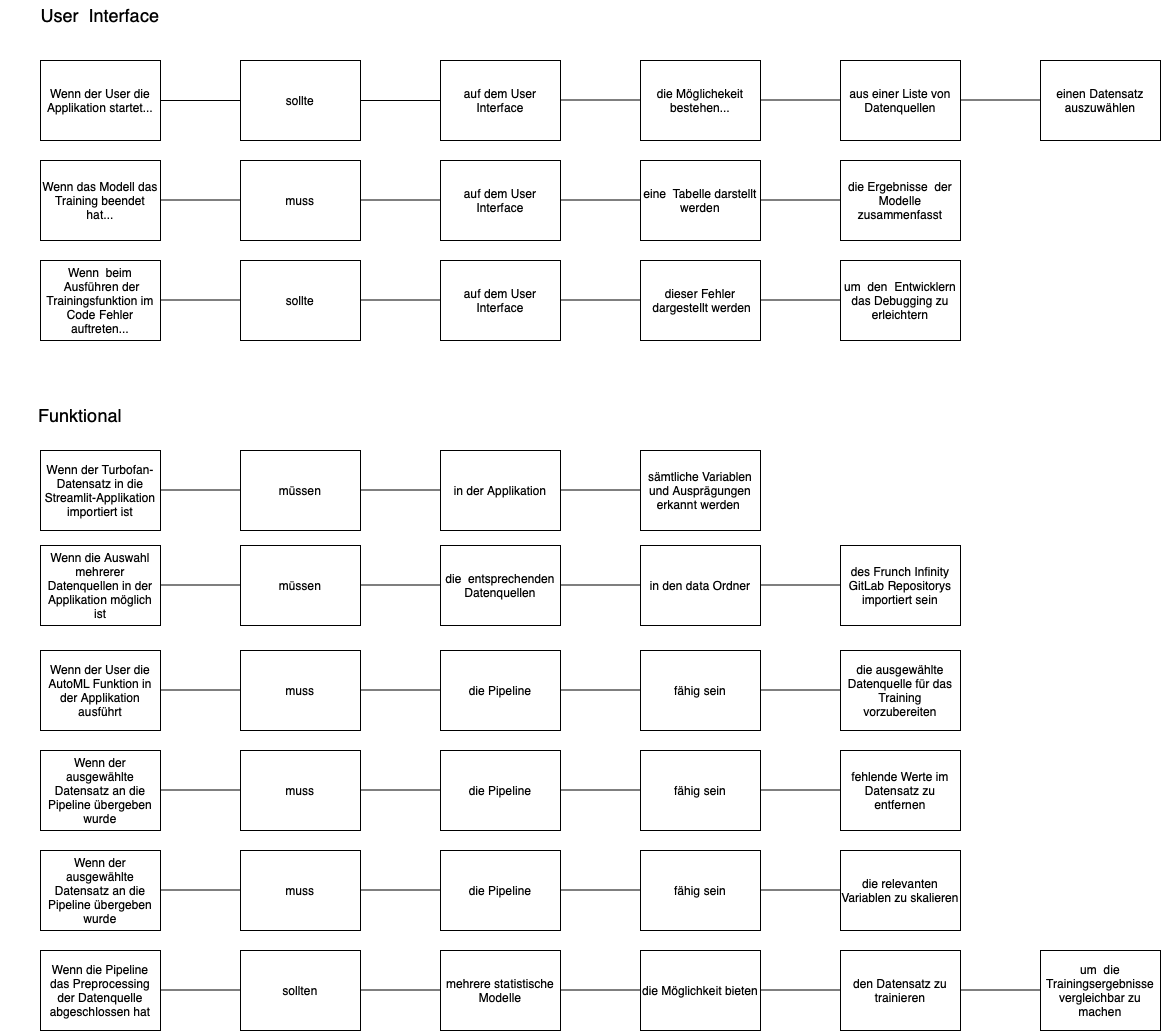

The diagram above was exported from draw.io. Its source (the exported page's mxGraphModel, read from the mxfile embedded in the PNG):
<mxGraphModel dx="1666" dy="797" grid="1" gridSize="10" guides="1" tooltips="1" connect="1" arrows="1" fold="1" page="1" pageScale="1" pageWidth="827" pageHeight="1169" math="0" shadow="0">
  <root>
    <mxCell id="0" />
    <mxCell id="1" parent="0" />
    <mxCell id="pwTTqTxBD5aFXWMLS5vT-1" value="Wenn der User die Applikation startet..." style="rounded=0;whiteSpace=wrap;html=1;" vertex="1" parent="1">
      <mxGeometry x="40" y="100" width="120" height="80" as="geometry" />
    </mxCell>
    <mxCell id="pwTTqTxBD5aFXWMLS5vT-3" value="sollte" style="rounded=0;whiteSpace=wrap;html=1;" vertex="1" parent="1">
      <mxGeometry x="240" y="100" width="120" height="80" as="geometry" />
    </mxCell>
    <mxCell id="pwTTqTxBD5aFXWMLS5vT-5" value="auf dem User Interface" style="rounded=0;whiteSpace=wrap;html=1;" vertex="1" parent="1">
      <mxGeometry x="440" y="100" width="120" height="80" as="geometry" />
    </mxCell>
    <mxCell id="pwTTqTxBD5aFXWMLS5vT-7" value="die Möglichekeit bestehen..." style="rounded=0;whiteSpace=wrap;html=1;" vertex="1" parent="1">
      <mxGeometry x="640" y="100" width="120" height="80" as="geometry" />
    </mxCell>
    <mxCell id="pwTTqTxBD5aFXWMLS5vT-9" value="aus einer Liste von Datenquellen" style="rounded=0;whiteSpace=wrap;html=1;" vertex="1" parent="1">
      <mxGeometry x="840" y="100" width="120" height="80" as="geometry" />
    </mxCell>
    <mxCell id="pwTTqTxBD5aFXWMLS5vT-10" value="einen Datensatz auszuwählen" style="rounded=0;whiteSpace=wrap;html=1;" vertex="1" parent="1">
      <mxGeometry x="1040" y="100" width="120" height="80" as="geometry" />
    </mxCell>
    <mxCell id="pwTTqTxBD5aFXWMLS5vT-18" value="" style="endArrow=none;html=1;rounded=0;entryX=0;entryY=0.5;entryDx=0;entryDy=0;" edge="1" parent="1" target="pwTTqTxBD5aFXWMLS5vT-5">
      <mxGeometry width="50" height="50" relative="1" as="geometry">
        <mxPoint x="360" y="140" as="sourcePoint" />
        <mxPoint x="410" y="90" as="targetPoint" />
      </mxGeometry>
    </mxCell>
    <mxCell id="pwTTqTxBD5aFXWMLS5vT-20" value="" style="endArrow=none;html=1;rounded=0;entryX=0;entryY=0.5;entryDx=0;entryDy=0;" edge="1" parent="1" target="pwTTqTxBD5aFXWMLS5vT-3">
      <mxGeometry width="50" height="50" relative="1" as="geometry">
        <mxPoint x="160" y="140" as="sourcePoint" />
        <mxPoint x="210" y="90" as="targetPoint" />
      </mxGeometry>
    </mxCell>
    <mxCell id="pwTTqTxBD5aFXWMLS5vT-21" value="" style="endArrow=none;html=1;rounded=0;entryX=0;entryY=0.5;entryDx=0;entryDy=0;" edge="1" parent="1">
      <mxGeometry width="50" height="50" relative="1" as="geometry">
        <mxPoint x="560" y="139.5" as="sourcePoint" />
        <mxPoint x="640" y="139.5" as="targetPoint" />
      </mxGeometry>
    </mxCell>
    <mxCell id="pwTTqTxBD5aFXWMLS5vT-22" value="" style="endArrow=none;html=1;rounded=0;entryX=0;entryY=0.5;entryDx=0;entryDy=0;" edge="1" parent="1">
      <mxGeometry width="50" height="50" relative="1" as="geometry">
        <mxPoint x="760" y="139.5" as="sourcePoint" />
        <mxPoint x="840" y="139.5" as="targetPoint" />
      </mxGeometry>
    </mxCell>
    <mxCell id="pwTTqTxBD5aFXWMLS5vT-24" value="" style="endArrow=none;html=1;rounded=0;entryX=0;entryY=0.5;entryDx=0;entryDy=0;" edge="1" parent="1">
      <mxGeometry width="50" height="50" relative="1" as="geometry">
        <mxPoint x="960" y="139.5" as="sourcePoint" />
        <mxPoint x="1040" y="139.5" as="targetPoint" />
      </mxGeometry>
    </mxCell>
    <mxCell id="pwTTqTxBD5aFXWMLS5vT-25" value="&lt;font style=&quot;font-size: 18px;&quot;&gt;User &amp;nbsp;Interface&lt;/font&gt;" style="text;html=1;strokeColor=none;fillColor=none;align=center;verticalAlign=middle;whiteSpace=wrap;rounded=0;" vertex="1" parent="1">
      <mxGeometry x="20" y="40" width="160" height="30" as="geometry" />
    </mxCell>
    <mxCell id="pwTTqTxBD5aFXWMLS5vT-26" value="Wenn das Modell das Training beendet hat..." style="rounded=0;whiteSpace=wrap;html=1;" vertex="1" parent="1">
      <mxGeometry x="40" y="200" width="120" height="80" as="geometry" />
    </mxCell>
    <mxCell id="pwTTqTxBD5aFXWMLS5vT-27" value="muss" style="rounded=0;whiteSpace=wrap;html=1;" vertex="1" parent="1">
      <mxGeometry x="240" y="200" width="120" height="80" as="geometry" />
    </mxCell>
    <mxCell id="pwTTqTxBD5aFXWMLS5vT-28" value="" style="endArrow=none;html=1;rounded=0;entryX=0;entryY=0.5;entryDx=0;entryDy=0;" edge="1" parent="1">
      <mxGeometry width="50" height="50" relative="1" as="geometry">
        <mxPoint x="160" y="239.5" as="sourcePoint" />
        <mxPoint x="240" y="239.5" as="targetPoint" />
      </mxGeometry>
    </mxCell>
    <mxCell id="pwTTqTxBD5aFXWMLS5vT-29" value="auf dem User Interface" style="rounded=0;whiteSpace=wrap;html=1;" vertex="1" parent="1">
      <mxGeometry x="440" y="200" width="120" height="80" as="geometry" />
    </mxCell>
    <mxCell id="pwTTqTxBD5aFXWMLS5vT-30" value="" style="endArrow=none;html=1;rounded=0;entryX=0;entryY=0.5;entryDx=0;entryDy=0;" edge="1" parent="1">
      <mxGeometry width="50" height="50" relative="1" as="geometry">
        <mxPoint x="360" y="239.5" as="sourcePoint" />
        <mxPoint x="440" y="239.5" as="targetPoint" />
      </mxGeometry>
    </mxCell>
    <mxCell id="pwTTqTxBD5aFXWMLS5vT-31" value="eine &amp;nbsp;Tabelle darstellt werden" style="rounded=0;whiteSpace=wrap;html=1;" vertex="1" parent="1">
      <mxGeometry x="640" y="200" width="120" height="80" as="geometry" />
    </mxCell>
    <mxCell id="pwTTqTxBD5aFXWMLS5vT-32" value="" style="endArrow=none;html=1;rounded=0;entryX=0;entryY=0.5;entryDx=0;entryDy=0;" edge="1" parent="1">
      <mxGeometry width="50" height="50" relative="1" as="geometry">
        <mxPoint x="560" y="239.5" as="sourcePoint" />
        <mxPoint x="640" y="239.5" as="targetPoint" />
      </mxGeometry>
    </mxCell>
    <mxCell id="pwTTqTxBD5aFXWMLS5vT-33" value="die Ergebnisse &amp;nbsp;der Modelle zusammenfasst" style="rounded=0;whiteSpace=wrap;html=1;" vertex="1" parent="1">
      <mxGeometry x="840" y="200" width="120" height="80" as="geometry" />
    </mxCell>
    <mxCell id="pwTTqTxBD5aFXWMLS5vT-34" value="" style="endArrow=none;html=1;rounded=0;entryX=0;entryY=0.5;entryDx=0;entryDy=0;" edge="1" parent="1">
      <mxGeometry width="50" height="50" relative="1" as="geometry">
        <mxPoint x="760" y="239.5" as="sourcePoint" />
        <mxPoint x="840" y="239.5" as="targetPoint" />
      </mxGeometry>
    </mxCell>
    <mxCell id="pwTTqTxBD5aFXWMLS5vT-35" value="Wenn &amp;nbsp;beim &amp;nbsp;Ausführen der Trainingsfunktion im Code Fehler auftreten..." style="rounded=0;whiteSpace=wrap;html=1;" vertex="1" parent="1">
      <mxGeometry x="40" y="300" width="120" height="80" as="geometry" />
    </mxCell>
    <mxCell id="pwTTqTxBD5aFXWMLS5vT-36" value="sollte" style="rounded=0;whiteSpace=wrap;html=1;" vertex="1" parent="1">
      <mxGeometry x="240" y="300" width="120" height="80" as="geometry" />
    </mxCell>
    <mxCell id="pwTTqTxBD5aFXWMLS5vT-37" value="" style="endArrow=none;html=1;rounded=0;entryX=0;entryY=0.5;entryDx=0;entryDy=0;" edge="1" parent="1">
      <mxGeometry width="50" height="50" relative="1" as="geometry">
        <mxPoint x="160" y="339.5" as="sourcePoint" />
        <mxPoint x="240" y="339.5" as="targetPoint" />
      </mxGeometry>
    </mxCell>
    <mxCell id="pwTTqTxBD5aFXWMLS5vT-38" value="auf dem User Interface" style="rounded=0;whiteSpace=wrap;html=1;" vertex="1" parent="1">
      <mxGeometry x="440" y="300" width="120" height="80" as="geometry" />
    </mxCell>
    <mxCell id="pwTTqTxBD5aFXWMLS5vT-39" value="" style="endArrow=none;html=1;rounded=0;entryX=0;entryY=0.5;entryDx=0;entryDy=0;" edge="1" parent="1">
      <mxGeometry width="50" height="50" relative="1" as="geometry">
        <mxPoint x="360" y="339.5" as="sourcePoint" />
        <mxPoint x="440" y="339.5" as="targetPoint" />
      </mxGeometry>
    </mxCell>
    <mxCell id="pwTTqTxBD5aFXWMLS5vT-40" value="dieser Fehler &amp;nbsp;dargestellt werden" style="rounded=0;whiteSpace=wrap;html=1;" vertex="1" parent="1">
      <mxGeometry x="640" y="300" width="120" height="80" as="geometry" />
    </mxCell>
    <mxCell id="pwTTqTxBD5aFXWMLS5vT-42" value="" style="endArrow=none;html=1;rounded=0;entryX=0;entryY=0.5;entryDx=0;entryDy=0;" edge="1" parent="1">
      <mxGeometry width="50" height="50" relative="1" as="geometry">
        <mxPoint x="560" y="339.5" as="sourcePoint" />
        <mxPoint x="640" y="339.5" as="targetPoint" />
      </mxGeometry>
    </mxCell>
    <mxCell id="pwTTqTxBD5aFXWMLS5vT-43" value="um &amp;nbsp;den &amp;nbsp;Entwicklern das Debugging zu erleichtern" style="rounded=0;whiteSpace=wrap;html=1;" vertex="1" parent="1">
      <mxGeometry x="840" y="300" width="120" height="80" as="geometry" />
    </mxCell>
    <mxCell id="pwTTqTxBD5aFXWMLS5vT-44" value="" style="endArrow=none;html=1;rounded=0;entryX=0;entryY=0.5;entryDx=0;entryDy=0;" edge="1" parent="1">
      <mxGeometry width="50" height="50" relative="1" as="geometry">
        <mxPoint x="760" y="339.5" as="sourcePoint" />
        <mxPoint x="840" y="339.5" as="targetPoint" />
      </mxGeometry>
    </mxCell>
    <mxCell id="pwTTqTxBD5aFXWMLS5vT-45" value="&lt;font style=&quot;font-size: 18px;&quot;&gt;Funktional&lt;/font&gt;" style="text;html=1;strokeColor=none;fillColor=none;align=center;verticalAlign=middle;whiteSpace=wrap;rounded=0;" vertex="1" parent="1">
      <mxGeometry y="440" width="160" height="30" as="geometry" />
    </mxCell>
    <mxCell id="pwTTqTxBD5aFXWMLS5vT-46" value="Wenn der Turbofan- Datensatz in die Streamlit-Applikation importiert ist" style="rounded=0;whiteSpace=wrap;html=1;" vertex="1" parent="1">
      <mxGeometry x="40" y="490" width="120" height="80" as="geometry" />
    </mxCell>
    <mxCell id="pwTTqTxBD5aFXWMLS5vT-47" value="müssen" style="rounded=0;whiteSpace=wrap;html=1;" vertex="1" parent="1">
      <mxGeometry x="240" y="490" width="120" height="80" as="geometry" />
    </mxCell>
    <mxCell id="pwTTqTxBD5aFXWMLS5vT-48" value="" style="endArrow=none;html=1;rounded=0;entryX=0;entryY=0.5;entryDx=0;entryDy=0;" edge="1" parent="1">
      <mxGeometry width="50" height="50" relative="1" as="geometry">
        <mxPoint x="160" y="529.5" as="sourcePoint" />
        <mxPoint x="240" y="529.5" as="targetPoint" />
      </mxGeometry>
    </mxCell>
    <mxCell id="pwTTqTxBD5aFXWMLS5vT-49" value="in der Applikation" style="rounded=0;whiteSpace=wrap;html=1;" vertex="1" parent="1">
      <mxGeometry x="440" y="490" width="120" height="80" as="geometry" />
    </mxCell>
    <mxCell id="pwTTqTxBD5aFXWMLS5vT-50" value="" style="endArrow=none;html=1;rounded=0;entryX=0;entryY=0.5;entryDx=0;entryDy=0;" edge="1" parent="1">
      <mxGeometry width="50" height="50" relative="1" as="geometry">
        <mxPoint x="360" y="529.5" as="sourcePoint" />
        <mxPoint x="440" y="529.5" as="targetPoint" />
      </mxGeometry>
    </mxCell>
    <mxCell id="pwTTqTxBD5aFXWMLS5vT-51" value="sämtliche Variablen und Ausprägungen erkannt werden&amp;nbsp;" style="rounded=0;whiteSpace=wrap;html=1;" vertex="1" parent="1">
      <mxGeometry x="640" y="490" width="120" height="80" as="geometry" />
    </mxCell>
    <mxCell id="pwTTqTxBD5aFXWMLS5vT-52" value="" style="endArrow=none;html=1;rounded=0;entryX=0;entryY=0.5;entryDx=0;entryDy=0;" edge="1" parent="1">
      <mxGeometry width="50" height="50" relative="1" as="geometry">
        <mxPoint x="560" y="529.5" as="sourcePoint" />
        <mxPoint x="640" y="529.5" as="targetPoint" />
      </mxGeometry>
    </mxCell>
    <mxCell id="pwTTqTxBD5aFXWMLS5vT-53" value="Wenn die Auswahl mehrerer Datenquellen in der Applikation möglich ist" style="rounded=0;whiteSpace=wrap;html=1;" vertex="1" parent="1">
      <mxGeometry x="40" y="585" width="120" height="80" as="geometry" />
    </mxCell>
    <mxCell id="pwTTqTxBD5aFXWMLS5vT-54" value="müssen" style="rounded=0;whiteSpace=wrap;html=1;" vertex="1" parent="1">
      <mxGeometry x="240" y="585" width="120" height="80" as="geometry" />
    </mxCell>
    <mxCell id="pwTTqTxBD5aFXWMLS5vT-55" value="" style="endArrow=none;html=1;rounded=0;entryX=0;entryY=0.5;entryDx=0;entryDy=0;" edge="1" parent="1">
      <mxGeometry width="50" height="50" relative="1" as="geometry">
        <mxPoint x="160" y="624.5" as="sourcePoint" />
        <mxPoint x="240" y="624.5" as="targetPoint" />
      </mxGeometry>
    </mxCell>
    <mxCell id="pwTTqTxBD5aFXWMLS5vT-56" value="die &amp;nbsp;entsprechenden Datenquellen" style="rounded=0;whiteSpace=wrap;html=1;" vertex="1" parent="1">
      <mxGeometry x="440" y="585" width="120" height="80" as="geometry" />
    </mxCell>
    <mxCell id="pwTTqTxBD5aFXWMLS5vT-57" value="" style="endArrow=none;html=1;rounded=0;entryX=0;entryY=0.5;entryDx=0;entryDy=0;" edge="1" parent="1">
      <mxGeometry width="50" height="50" relative="1" as="geometry">
        <mxPoint x="360" y="624.5" as="sourcePoint" />
        <mxPoint x="440" y="624.5" as="targetPoint" />
      </mxGeometry>
    </mxCell>
    <mxCell id="pwTTqTxBD5aFXWMLS5vT-58" value="" style="endArrow=none;html=1;rounded=0;entryX=0;entryY=0.5;entryDx=0;entryDy=0;" edge="1" parent="1">
      <mxGeometry width="50" height="50" relative="1" as="geometry">
        <mxPoint x="560" y="624.5" as="sourcePoint" />
        <mxPoint x="640" y="624.5" as="targetPoint" />
      </mxGeometry>
    </mxCell>
    <mxCell id="pwTTqTxBD5aFXWMLS5vT-59" value="in den data Ordner" style="rounded=0;whiteSpace=wrap;html=1;" vertex="1" parent="1">
      <mxGeometry x="640" y="585" width="120" height="80" as="geometry" />
    </mxCell>
    <mxCell id="pwTTqTxBD5aFXWMLS5vT-60" value="des Frunch Infinity GitLab Repositorys importiert sein" style="rounded=0;whiteSpace=wrap;html=1;" vertex="1" parent="1">
      <mxGeometry x="840" y="585" width="120" height="80" as="geometry" />
    </mxCell>
    <mxCell id="pwTTqTxBD5aFXWMLS5vT-62" value="" style="endArrow=none;html=1;rounded=0;entryX=0;entryY=0.5;entryDx=0;entryDy=0;" edge="1" parent="1">
      <mxGeometry width="50" height="50" relative="1" as="geometry">
        <mxPoint x="760" y="624.5" as="sourcePoint" />
        <mxPoint x="840" y="624.5" as="targetPoint" />
      </mxGeometry>
    </mxCell>
    <mxCell id="pwTTqTxBD5aFXWMLS5vT-63" value="Wenn der User die AutoML Funktion in der Applikation ausführt" style="rounded=0;whiteSpace=wrap;html=1;" vertex="1" parent="1">
      <mxGeometry x="40" y="690" width="120" height="80" as="geometry" />
    </mxCell>
    <mxCell id="pwTTqTxBD5aFXWMLS5vT-64" value="" style="endArrow=none;html=1;rounded=0;entryX=0;entryY=0.5;entryDx=0;entryDy=0;" edge="1" parent="1">
      <mxGeometry width="50" height="50" relative="1" as="geometry">
        <mxPoint x="160" y="729.5" as="sourcePoint" />
        <mxPoint x="240" y="729.5" as="targetPoint" />
      </mxGeometry>
    </mxCell>
    <mxCell id="pwTTqTxBD5aFXWMLS5vT-65" value="muss" style="rounded=0;whiteSpace=wrap;html=1;" vertex="1" parent="1">
      <mxGeometry x="240" y="690" width="120" height="80" as="geometry" />
    </mxCell>
    <mxCell id="pwTTqTxBD5aFXWMLS5vT-66" value="" style="endArrow=none;html=1;rounded=0;entryX=0;entryY=0.5;entryDx=0;entryDy=0;" edge="1" parent="1">
      <mxGeometry width="50" height="50" relative="1" as="geometry">
        <mxPoint x="360" y="729.5" as="sourcePoint" />
        <mxPoint x="440" y="729.5" as="targetPoint" />
      </mxGeometry>
    </mxCell>
    <mxCell id="pwTTqTxBD5aFXWMLS5vT-68" value="die Pipeline" style="rounded=0;whiteSpace=wrap;html=1;" vertex="1" parent="1">
      <mxGeometry x="440" y="690" width="120" height="80" as="geometry" />
    </mxCell>
    <mxCell id="pwTTqTxBD5aFXWMLS5vT-69" value="" style="endArrow=none;html=1;rounded=0;entryX=0;entryY=0.5;entryDx=0;entryDy=0;" edge="1" parent="1">
      <mxGeometry width="50" height="50" relative="1" as="geometry">
        <mxPoint x="560" y="729.5" as="sourcePoint" />
        <mxPoint x="640" y="729.5" as="targetPoint" />
      </mxGeometry>
    </mxCell>
    <mxCell id="pwTTqTxBD5aFXWMLS5vT-70" value="fähig sein" style="rounded=0;whiteSpace=wrap;html=1;" vertex="1" parent="1">
      <mxGeometry x="640" y="690" width="120" height="80" as="geometry" />
    </mxCell>
    <mxCell id="pwTTqTxBD5aFXWMLS5vT-71" value="die ausgewählte Datenquelle für das Training vorzubereiten" style="rounded=0;whiteSpace=wrap;html=1;" vertex="1" parent="1">
      <mxGeometry x="840" y="690" width="120" height="80" as="geometry" />
    </mxCell>
    <mxCell id="pwTTqTxBD5aFXWMLS5vT-72" value="" style="endArrow=none;html=1;rounded=0;entryX=0;entryY=0.5;entryDx=0;entryDy=0;" edge="1" parent="1">
      <mxGeometry width="50" height="50" relative="1" as="geometry">
        <mxPoint x="760" y="729.5" as="sourcePoint" />
        <mxPoint x="840" y="729.5" as="targetPoint" />
      </mxGeometry>
    </mxCell>
    <mxCell id="pwTTqTxBD5aFXWMLS5vT-73" value="Wenn der ausgewählte Datensatz an die Pipeline übergeben wurde" style="rounded=0;whiteSpace=wrap;html=1;" vertex="1" parent="1">
      <mxGeometry x="40" y="790" width="120" height="80" as="geometry" />
    </mxCell>
    <mxCell id="pwTTqTxBD5aFXWMLS5vT-74" value="muss" style="rounded=0;whiteSpace=wrap;html=1;" vertex="1" parent="1">
      <mxGeometry x="240" y="790" width="120" height="80" as="geometry" />
    </mxCell>
    <mxCell id="pwTTqTxBD5aFXWMLS5vT-75" value="" style="endArrow=none;html=1;rounded=0;entryX=0;entryY=0.5;entryDx=0;entryDy=0;" edge="1" parent="1">
      <mxGeometry width="50" height="50" relative="1" as="geometry">
        <mxPoint x="160" y="829.5" as="sourcePoint" />
        <mxPoint x="240" y="829.5" as="targetPoint" />
      </mxGeometry>
    </mxCell>
    <mxCell id="pwTTqTxBD5aFXWMLS5vT-76" value="die Pipeline" style="rounded=0;whiteSpace=wrap;html=1;" vertex="1" parent="1">
      <mxGeometry x="440" y="790" width="120" height="80" as="geometry" />
    </mxCell>
    <mxCell id="pwTTqTxBD5aFXWMLS5vT-77" value="" style="endArrow=none;html=1;rounded=0;entryX=0;entryY=0.5;entryDx=0;entryDy=0;" edge="1" parent="1">
      <mxGeometry width="50" height="50" relative="1" as="geometry">
        <mxPoint x="360" y="829.5" as="sourcePoint" />
        <mxPoint x="440" y="829.5" as="targetPoint" />
      </mxGeometry>
    </mxCell>
    <mxCell id="pwTTqTxBD5aFXWMLS5vT-79" value="" style="endArrow=none;html=1;rounded=0;entryX=0;entryY=0.5;entryDx=0;entryDy=0;" edge="1" parent="1">
      <mxGeometry width="50" height="50" relative="1" as="geometry">
        <mxPoint x="560" y="829.5" as="sourcePoint" />
        <mxPoint x="640" y="829.5" as="targetPoint" />
      </mxGeometry>
    </mxCell>
    <mxCell id="pwTTqTxBD5aFXWMLS5vT-80" value="fähig sein" style="rounded=0;whiteSpace=wrap;html=1;" vertex="1" parent="1">
      <mxGeometry x="640" y="790" width="120" height="80" as="geometry" />
    </mxCell>
    <mxCell id="pwTTqTxBD5aFXWMLS5vT-81" value="" style="endArrow=none;html=1;rounded=0;entryX=0;entryY=0.5;entryDx=0;entryDy=0;" edge="1" parent="1">
      <mxGeometry width="50" height="50" relative="1" as="geometry">
        <mxPoint x="760" y="829.5" as="sourcePoint" />
        <mxPoint x="840" y="829.5" as="targetPoint" />
      </mxGeometry>
    </mxCell>
    <mxCell id="pwTTqTxBD5aFXWMLS5vT-82" value="fehlende Werte im Datensatz zu entfernen" style="rounded=0;whiteSpace=wrap;html=1;" vertex="1" parent="1">
      <mxGeometry x="840" y="790" width="120" height="80" as="geometry" />
    </mxCell>
    <mxCell id="pwTTqTxBD5aFXWMLS5vT-84" value="Wenn der ausgewählte Datensatz an die Pipeline übergeben wurde" style="rounded=0;whiteSpace=wrap;html=1;" vertex="1" parent="1">
      <mxGeometry x="40" y="890" width="120" height="80" as="geometry" />
    </mxCell>
    <mxCell id="pwTTqTxBD5aFXWMLS5vT-85" value="" style="endArrow=none;html=1;rounded=0;entryX=0;entryY=0.5;entryDx=0;entryDy=0;" edge="1" parent="1">
      <mxGeometry width="50" height="50" relative="1" as="geometry">
        <mxPoint x="160" y="929.5" as="sourcePoint" />
        <mxPoint x="240" y="929.5" as="targetPoint" />
      </mxGeometry>
    </mxCell>
    <mxCell id="pwTTqTxBD5aFXWMLS5vT-86" value="muss" style="rounded=0;whiteSpace=wrap;html=1;" vertex="1" parent="1">
      <mxGeometry x="240" y="890" width="120" height="80" as="geometry" />
    </mxCell>
    <mxCell id="pwTTqTxBD5aFXWMLS5vT-87" value="" style="endArrow=none;html=1;rounded=0;entryX=0;entryY=0.5;entryDx=0;entryDy=0;" edge="1" parent="1">
      <mxGeometry width="50" height="50" relative="1" as="geometry">
        <mxPoint x="360" y="929.5" as="sourcePoint" />
        <mxPoint x="440" y="929.5" as="targetPoint" />
      </mxGeometry>
    </mxCell>
    <mxCell id="pwTTqTxBD5aFXWMLS5vT-88" value="die Pipeline" style="rounded=0;whiteSpace=wrap;html=1;" vertex="1" parent="1">
      <mxGeometry x="440" y="890" width="120" height="80" as="geometry" />
    </mxCell>
    <mxCell id="pwTTqTxBD5aFXWMLS5vT-90" value="" style="endArrow=none;html=1;rounded=0;entryX=0;entryY=0.5;entryDx=0;entryDy=0;" edge="1" parent="1">
      <mxGeometry width="50" height="50" relative="1" as="geometry">
        <mxPoint x="560" y="929.5" as="sourcePoint" />
        <mxPoint x="640" y="929.5" as="targetPoint" />
      </mxGeometry>
    </mxCell>
    <mxCell id="pwTTqTxBD5aFXWMLS5vT-91" value="fähig sein" style="rounded=0;whiteSpace=wrap;html=1;" vertex="1" parent="1">
      <mxGeometry x="640" y="890" width="120" height="80" as="geometry" />
    </mxCell>
    <mxCell id="pwTTqTxBD5aFXWMLS5vT-92" value="" style="endArrow=none;html=1;rounded=0;entryX=0;entryY=0.5;entryDx=0;entryDy=0;" edge="1" parent="1">
      <mxGeometry width="50" height="50" relative="1" as="geometry">
        <mxPoint x="760" y="929.5" as="sourcePoint" />
        <mxPoint x="840" y="929.5" as="targetPoint" />
      </mxGeometry>
    </mxCell>
    <mxCell id="pwTTqTxBD5aFXWMLS5vT-93" value="die relevanten Variablen zu skalieren" style="rounded=0;whiteSpace=wrap;html=1;" vertex="1" parent="1">
      <mxGeometry x="840" y="890" width="120" height="80" as="geometry" />
    </mxCell>
    <mxCell id="pwTTqTxBD5aFXWMLS5vT-94" value="Wenn die Pipeline das Preprocessing der Datenquelle abgeschlossen hat" style="rounded=0;whiteSpace=wrap;html=1;" vertex="1" parent="1">
      <mxGeometry x="40" y="990" width="120" height="80" as="geometry" />
    </mxCell>
    <mxCell id="pwTTqTxBD5aFXWMLS5vT-95" value="" style="endArrow=none;html=1;rounded=0;entryX=0;entryY=0.5;entryDx=0;entryDy=0;" edge="1" parent="1">
      <mxGeometry width="50" height="50" relative="1" as="geometry">
        <mxPoint x="160" y="1029.5" as="sourcePoint" />
        <mxPoint x="240" y="1029.5" as="targetPoint" />
      </mxGeometry>
    </mxCell>
    <mxCell id="pwTTqTxBD5aFXWMLS5vT-96" value="sollten" style="rounded=0;whiteSpace=wrap;html=1;" vertex="1" parent="1">
      <mxGeometry x="240" y="990" width="120" height="80" as="geometry" />
    </mxCell>
    <mxCell id="pwTTqTxBD5aFXWMLS5vT-97" value="" style="endArrow=none;html=1;rounded=0;entryX=0;entryY=0.5;entryDx=0;entryDy=0;" edge="1" parent="1">
      <mxGeometry width="50" height="50" relative="1" as="geometry">
        <mxPoint x="360" y="1029.5" as="sourcePoint" />
        <mxPoint x="440" y="1029.5" as="targetPoint" />
      </mxGeometry>
    </mxCell>
    <mxCell id="pwTTqTxBD5aFXWMLS5vT-98" value="mehrere statistische Modelle" style="rounded=0;whiteSpace=wrap;html=1;" vertex="1" parent="1">
      <mxGeometry x="440" y="990" width="120" height="80" as="geometry" />
    </mxCell>
    <mxCell id="pwTTqTxBD5aFXWMLS5vT-99" value="" style="endArrow=none;html=1;rounded=0;entryX=0;entryY=0.5;entryDx=0;entryDy=0;" edge="1" parent="1">
      <mxGeometry width="50" height="50" relative="1" as="geometry">
        <mxPoint x="560" y="1029.5" as="sourcePoint" />
        <mxPoint x="640" y="1029.5" as="targetPoint" />
      </mxGeometry>
    </mxCell>
    <mxCell id="pwTTqTxBD5aFXWMLS5vT-100" value="die Möglichkeit bieten" style="rounded=0;whiteSpace=wrap;html=1;" vertex="1" parent="1">
      <mxGeometry x="640" y="990" width="120" height="80" as="geometry" />
    </mxCell>
    <mxCell id="pwTTqTxBD5aFXWMLS5vT-102" value="" style="endArrow=none;html=1;rounded=0;entryX=0;entryY=0.5;entryDx=0;entryDy=0;" edge="1" parent="1">
      <mxGeometry width="50" height="50" relative="1" as="geometry">
        <mxPoint x="760" y="1029.5" as="sourcePoint" />
        <mxPoint x="840" y="1029.5" as="targetPoint" />
      </mxGeometry>
    </mxCell>
    <mxCell id="pwTTqTxBD5aFXWMLS5vT-103" value="den Datensatz zu trainieren" style="rounded=0;whiteSpace=wrap;html=1;" vertex="1" parent="1">
      <mxGeometry x="840" y="990" width="120" height="80" as="geometry" />
    </mxCell>
    <mxCell id="pwTTqTxBD5aFXWMLS5vT-104" value="" style="endArrow=none;html=1;rounded=0;entryX=0;entryY=0.5;entryDx=0;entryDy=0;" edge="1" parent="1">
      <mxGeometry width="50" height="50" relative="1" as="geometry">
        <mxPoint x="960" y="1029.5" as="sourcePoint" />
        <mxPoint x="1040" y="1029.5" as="targetPoint" />
      </mxGeometry>
    </mxCell>
    <mxCell id="pwTTqTxBD5aFXWMLS5vT-105" value="um &amp;nbsp;die Trainingsergebnisse vergleichbar zu machen" style="rounded=0;whiteSpace=wrap;html=1;" vertex="1" parent="1">
      <mxGeometry x="1040" y="990" width="120" height="80" as="geometry" />
    </mxCell>
  </root>
</mxGraphModel>